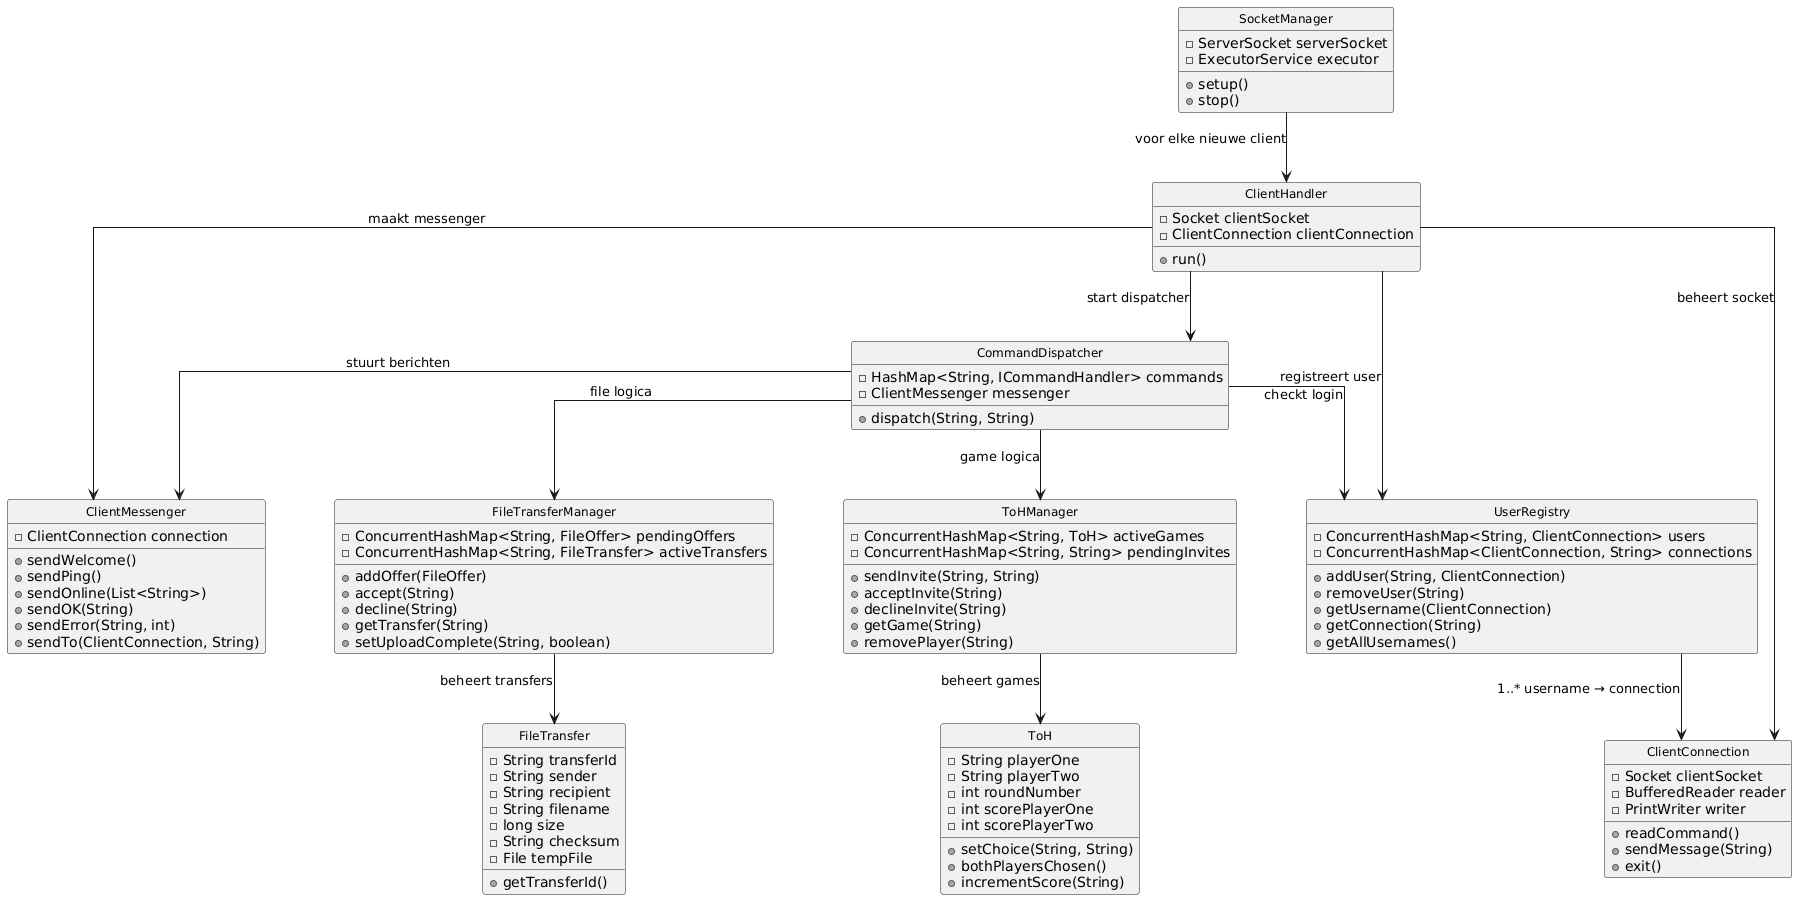

The diagram above was rendered by PlantUML. Its source (embedded in the PNG):
@startuml
skinparam monochrome true
skinparam linetype ortho
skinparam nodesep 70
skinparam ranksep 70
skinparam classFontSize 12
hide empty members
hide circle

class SocketManager {
  - ServerSocket serverSocket
  - ExecutorService executor
  + setup()
  + stop()
}

class ClientHandler {
  - Socket clientSocket
  - ClientConnection clientConnection
  + run()
}

class ClientConnection {
  - Socket clientSocket
  - BufferedReader reader
  - PrintWriter writer
  + readCommand()
  + sendMessage(String)
  + exit()
}

class CommandDispatcher {
  - HashMap<String, ICommandHandler> commands
  - ClientMessenger messenger
  + dispatch(String, String)
}

class ClientMessenger {
  - ClientConnection connection
  + sendWelcome()
  + sendPing()
  + sendOnline(List<String>)
  + sendOK(String)
  + sendError(String, int)
  + sendTo(ClientConnection, String)
}

class UserRegistry {
  - ConcurrentHashMap<String, ClientConnection> users
  - ConcurrentHashMap<ClientConnection, String> connections
  + addUser(String, ClientConnection)
  + removeUser(String)
  + getUsername(ClientConnection)
  + getConnection(String)
  + getAllUsernames()
}

class ToHManager {
  - ConcurrentHashMap<String, ToH> activeGames
  - ConcurrentHashMap<String, String> pendingInvites
  + sendInvite(String, String)
  + acceptInvite(String)
  + declineInvite(String)
  + getGame(String)
  + removePlayer(String)
}

class FileTransferManager {
  - ConcurrentHashMap<String, FileOffer> pendingOffers
  - ConcurrentHashMap<String, FileTransfer> activeTransfers
  + addOffer(FileOffer)
  + accept(String)
  + decline(String)
  + getTransfer(String)
  + setUploadComplete(String, boolean)
}

class ToH {
  - String playerOne
  - String playerTwo
  - int roundNumber
  - int scorePlayerOne
  - int scorePlayerTwo
  + setChoice(String, String)
  + bothPlayersChosen()
  + incrementScore(String)
}

class FileTransfer {
  - String transferId
  - String sender
  - String recipient
  - String filename
  - long size
  - String checksum
  - File tempFile
  + getTransferId()
}

' Relaties - alleen de kern
SocketManager --> ClientHandler : "voor elke nieuwe client"
ClientHandler --> ClientConnection : "beheert socket"
ClientHandler --> CommandDispatcher : "start dispatcher"
ClientHandler --> ClientMessenger : "maakt messenger"
ClientHandler --> UserRegistry : "registreert user"

CommandDispatcher --> ClientMessenger : "stuurt berichten"
CommandDispatcher --> UserRegistry : "checkt login"
CommandDispatcher --> ToHManager : "game logica"
CommandDispatcher --> FileTransferManager : "file logica"

UserRegistry --> ClientConnection : "1..* username → connection"

ToHManager --> ToH : "beheert games"
FileTransferManager --> FileTransfer : "beheert transfers"
@enduml